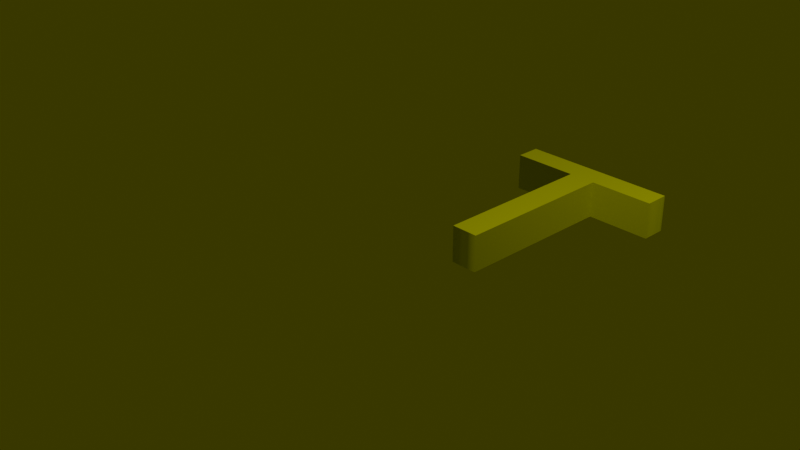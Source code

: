 # Source: Tcharacter.blend  (saved by Blender 4.1.23; exported with 4.5.12 LTS)
import bpy
from mathutils import Matrix  # noqa: F401  (used for matrix-valued properties, if any)

bpy.ops.wm.read_factory_settings(use_empty=True)
scene = bpy.context.scene
scene.name = 'Scene'

# ---- collections
col_collection = bpy.data.collections.new('Collection'); scene.collection.children.link(col_collection)

# ---- materials (node trees are filled in below, after node groups)
mat_material_001 = bpy.data.materials.new('Material.001')
mat_material_001.use_transparent_shadow = False

# ---- material node trees
mat_material_001.use_nodes = True; mat_material_001.node_tree.nodes.clear()
_N = mat_material_001.node_tree.nodes; _L = mat_material_001.node_tree.links
n0 = _N.new('ShaderNodeBsdfPrincipled'); n0.name = 'Principled BSDF'; n0.location = (10, 300)
n0.inputs[0].default_value = (0.7529, 0.8013, 0.02302, 1.0)
n0.inputs[1].default_value = 0.6909
n0.inputs[24].default_value = 0.06818
n0.inputs[25].default_value = 0.6955
n0.inputs[26].default_value = (0.8413, 1.0, 0.005322, 1.0)
n1 = _N.new('ShaderNodeOutputMaterial'); n1.name = 'Material Output'; n1.location = (300, 300)
_L.new(n0.outputs[0], n1.inputs[0])
n1.is_active_output = True

# ---- world
world_world = bpy.data.worlds.new('World'); scene.world = world_world
world_world.use_nodes = True; world_world.node_tree.nodes.clear()
_N = world_world.node_tree.nodes; _L = world_world.node_tree.links
n0 = _N.new('ShaderNodeOutputWorld'); n0.name = 'World Output'; n0.location = (300, 300)
n1 = _N.new('ShaderNodeBackground'); n1.name = 'Background'; n1.location = (10, 300)
n1.inputs[0].default_value = (0.04708, 0.05112, 0.0, 1.0)
_L.new(n1.outputs[0], n0.inputs[0])
n0.is_active_output = True
world_world.color = (0.05088, 0.05088, 0.05088)
world_world.use_sun_shadow = False
world_world.sun_shadow_jitter_overblur = 0.0

# ---- cameras
cam_camera = bpy.data.cameras.new('Camera')
cam_camera.clip_end = 100.0
cam_camera.ortho_scale = 7.314

# ---- lights
light_light = bpy.data.lights.new('Light', 'POINT')
light_light.transmission_factor = 0.0
light_light.energy = 1000.0
light_light.shadow_soft_size = 0.1
light_light.shadow_maximum_resolution = 0.006
light_light.use_absolute_resolution = True

# ---- curves / text
txt_text = bpy.data.curves.new('Text', 'FONT')
txt_text.dimensions = '2D'
txt_text.body = 'T'
txt_text.materials.append(mat_material_001)
txt_text.extrude = 0.19

# ---- objects
ob_text = bpy.data.objects.new('Text', txt_text)
ob_light = bpy.data.objects.new('Light', light_light)
ob_camera = bpy.data.objects.new('Camera', cam_camera)

# ---- transforms, parenting, visibility, modifiers, constraints
ob_text.location = (0.0, 0.0, 0.0)
ob_text.scale = (3.0, 3.0, 1.04)
ob_light.location = (4.076, 1.005, 5.904)
ob_light.rotation_euler = (0.6503, 0.05522, 1.866)
ob_light.lock_rotations_4d = False
ob_light.empty_display_type = 'ARROWS'
ob_light.color = (0.0, 0.0, 0.0, 0.0)
ob_light.lineart.crease_threshold = 0.0
ob_camera.location = (7.359, -6.926, 4.958)
ob_camera.rotation_euler = (1.109, 0.0, 0.8149)
ob_camera.lock_rotations_4d = False
ob_camera.empty_display_type = 'ARROWS'
ob_camera.color = (0.0, 0.0, 0.0, 0.0)
ob_camera.display_type = 'WIRE'
ob_camera.lineart.crease_threshold = 0.0

# ---- collection membership
scene.collection.objects.link(ob_text)
col_collection.objects.link(ob_light)
col_collection.objects.link(ob_camera)

# ---- scene / render settings (as saved in the file)
scene.camera = ob_camera
scene.frame_start = 1; scene.frame_end = 250; scene.frame_set(1)
scene.render.engine = 'BLENDER_EEVEE_NEXT'
scene.cycles.sampling_pattern = 'TABULATED_SOBOL'
scene.eevee.ray_tracing_options.trace_max_roughness = 0.0
bpy.context.view_layer.update()
